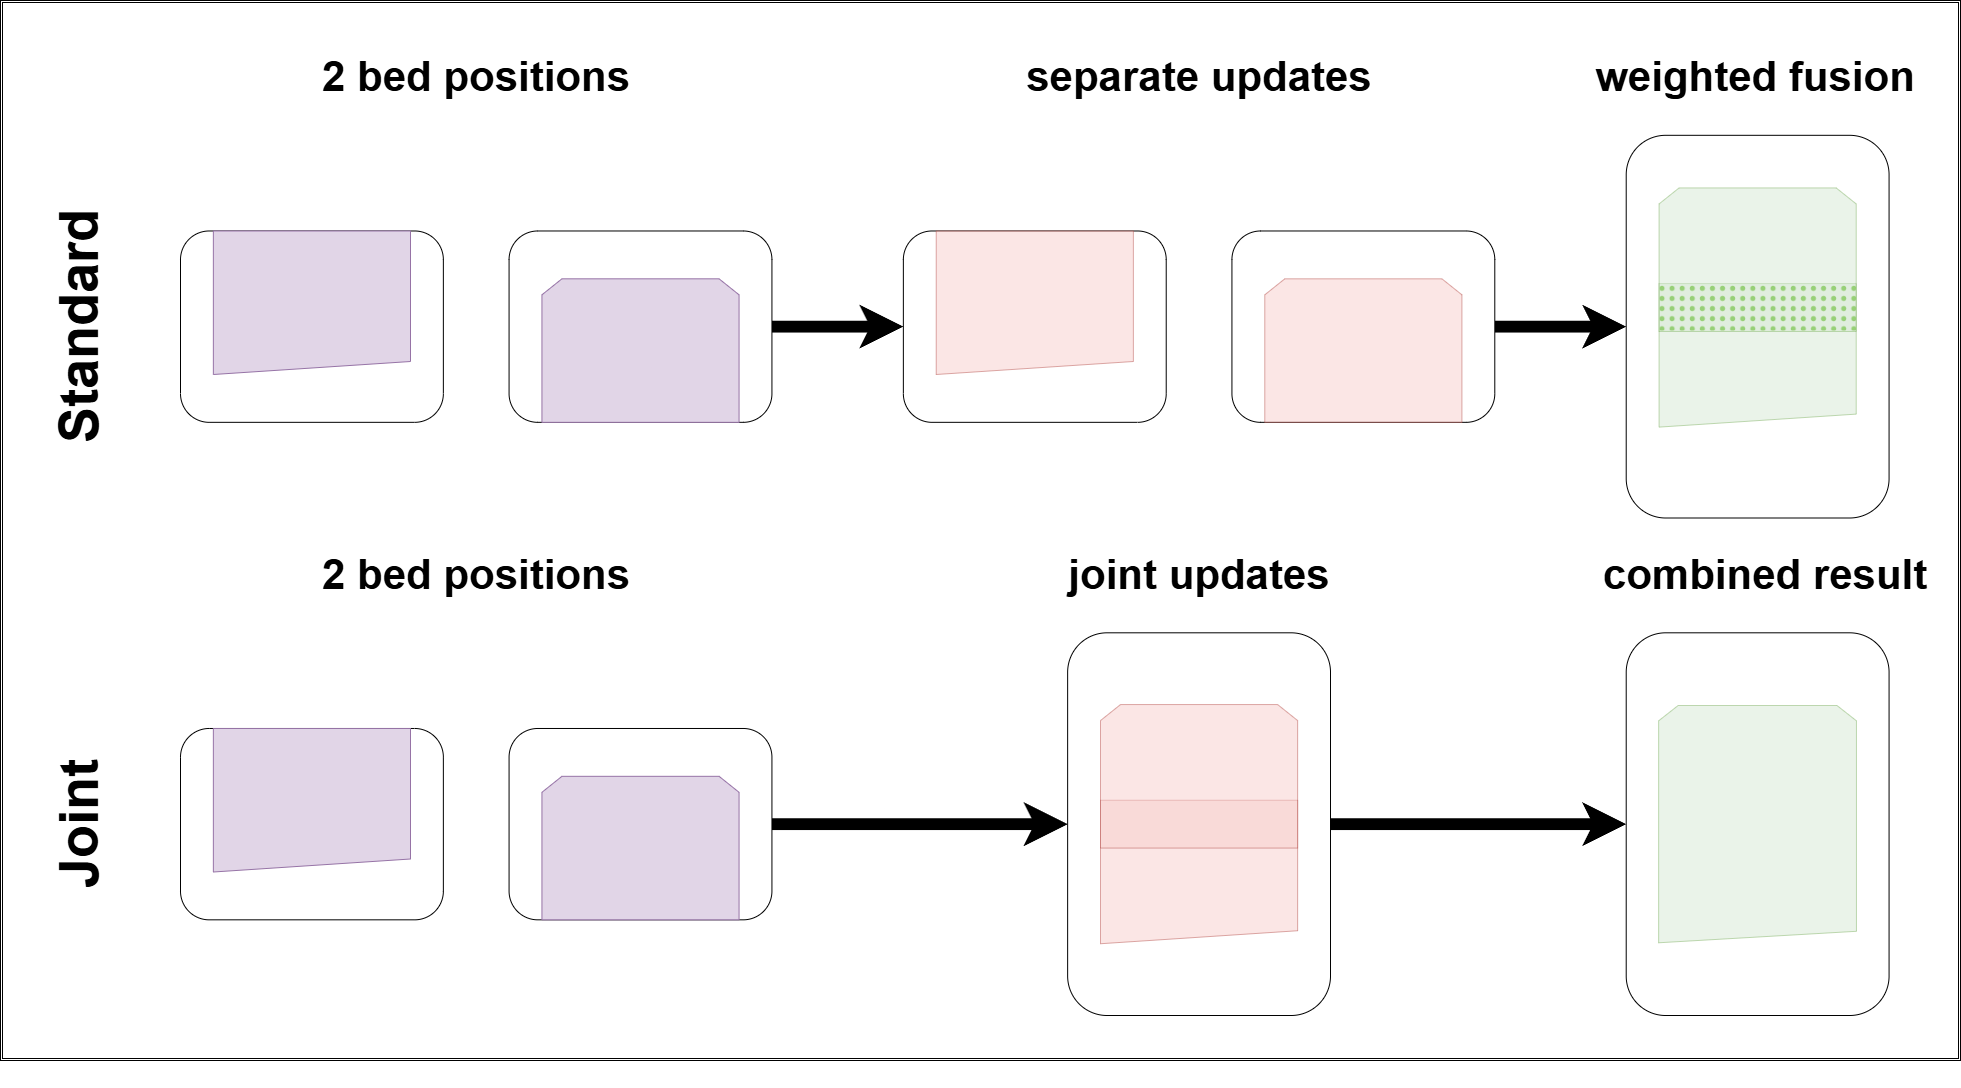

The diagram above was exported from draw.io. Its source (the exported page's mxGraphModel, read from the mxfile embedded in the PNG):
<mxGraphModel dx="4293" dy="2103" grid="0" gridSize="10" guides="1" tooltips="1" connect="1" arrows="1" fold="1" page="1" pageScale="1" pageWidth="827" pageHeight="1169" math="0" shadow="0">
  <root>
    <mxCell id="0" />
    <mxCell id="1" parent="0" />
    <mxCell id="2" value="" style="shape=ext;double=1;rounded=0;whiteSpace=wrap;html=1;" vertex="1" parent="1">
      <mxGeometry x="-40" y="60" width="1960" height="1060" as="geometry" />
    </mxCell>
    <mxCell id="3" value="" style="rounded=1;whiteSpace=wrap;html=1;container=0;" vertex="1" parent="1">
      <mxGeometry x="1585.7142857142856" y="692.3076923076923" width="262.8571428571429" height="382.6923076923077" as="geometry" />
    </mxCell>
    <mxCell id="4" value="" style="verticalLabelPosition=bottom;verticalAlign=top;html=1;shape=mxgraph.basic.polygon;polyCoords=[[0.16,0.34],[0.65,0.34],[0.71,0.38],[0.71,0.75],[0.71,0.93],[0.1,0.96],[0.1,0.38],[0.16,0.34]];polyline=1;fillColor=#d5e8d4;strokeColor=#82b366;opacity=50;container=0;" vertex="1" parent="1">
      <mxGeometry x="1585.71" y="634.9" width="324.29" height="382.69" as="geometry" />
    </mxCell>
    <mxCell id="5" value="" style="rounded=1;whiteSpace=wrap;html=1;container=0;" vertex="1" parent="1">
      <mxGeometry x="1585.7142857142856" y="194.80769230769232" width="262.8571428571429" height="382.6923076923077" as="geometry" />
    </mxCell>
    <mxCell id="6" value="" style="shape=manualInput;whiteSpace=wrap;html=1;size=13;rotation=-180;fillColor=#d5e8d4;strokeColor=#82b366;opacity=50;container=0;" vertex="1" parent="1">
      <mxGeometry x="1618.5714285714284" y="343.10096153846155" width="197.14285714285714" height="143.5096153846154" as="geometry" />
    </mxCell>
    <mxCell id="7" value="" style="shape=loopLimit;whiteSpace=wrap;html=1;size=20;fillColor=#d5e8d4;strokeColor=#82b366;opacity=50;container=0;" vertex="1" parent="1">
      <mxGeometry x="1618.5714285714284" y="247.4278846153846" width="197.14285714285714" height="143.5096153846154" as="geometry" />
    </mxCell>
    <mxCell id="8" value="" style="endArrow=classic;html=1;rounded=0;exitX=1;exitY=0.5;exitDx=0;exitDy=0;entryX=0;entryY=0.5;entryDx=0;entryDy=0;strokeWidth=11.811;fontSize=32;startSize=5.9055;jumpSize=5.9055;" edge="1" source="28" target="30" parent="1">
      <mxGeometry width="50" height="50" relative="1" as="geometry">
        <mxPoint x="764.2857142857143" y="634.9038461538462" as="sourcePoint" />
        <mxPoint x="928.5714285714286" y="443.5576923076923" as="targetPoint" />
      </mxGeometry>
    </mxCell>
    <mxCell id="9" value="" style="endArrow=classic;html=1;rounded=0;exitX=1;exitY=0.5;exitDx=0;exitDy=0;entryX=0;entryY=0.5;entryDx=0;entryDy=0;strokeWidth=11.811;fontSize=32;startSize=5.9055;jumpSize=5.9055;" edge="1" source="24" target="19" parent="1">
      <mxGeometry width="50" height="50" relative="1" as="geometry">
        <mxPoint x="764.2857142857143" y="500.96153846153845" as="sourcePoint" />
        <mxPoint x="895.7142857142858" y="500.96153846153845" as="targetPoint" />
      </mxGeometry>
    </mxCell>
    <mxCell id="10" value="" style="endArrow=classic;html=1;rounded=0;exitX=1;exitY=0.5;exitDx=0;exitDy=0;entryX=0;entryY=0.5;entryDx=0;entryDy=0;strokeWidth=11.811;fontSize=32;startSize=5.9055;jumpSize=5.9055;" edge="1" source="19" target="3" parent="1">
      <mxGeometry width="50" height="50" relative="1" as="geometry">
        <mxPoint x="764.2857142857143" y="921.9230769230769" as="sourcePoint" />
        <mxPoint x="1060" y="921.9230769230769" as="targetPoint" />
      </mxGeometry>
    </mxCell>
    <mxCell id="11" value="" style="endArrow=classic;html=1;rounded=0;exitX=1;exitY=0.5;exitDx=0;exitDy=0;entryX=0;entryY=0.5;entryDx=0;entryDy=0;strokeWidth=11.811;fontSize=32;startSize=5.9055;jumpSize=5.9055;" edge="1" source="32" target="5" parent="1">
      <mxGeometry width="50" height="50" relative="1" as="geometry">
        <mxPoint x="1322.857142857143" y="845.3846153846154" as="sourcePoint" />
        <mxPoint x="1618.5714285714284" y="845.3846153846154" as="targetPoint" />
      </mxGeometry>
    </mxCell>
    <mxCell id="12" value="2 bed positions" style="text;html=1;align=center;verticalAlign=middle;whiteSpace=wrap;rounded=0;container=0;fontSize=42;fontStyle=1" vertex="1" parent="1">
      <mxGeometry x="172.85714285714286" y="577.5" width="525.7142857142858" height="114.80769230769232" as="geometry" />
    </mxCell>
    <mxCell id="13" value="2 bed positions" style="text;html=1;align=center;verticalAlign=middle;whiteSpace=wrap;rounded=0;container=0;fontSize=42;fontStyle=1" vertex="1" parent="1">
      <mxGeometry x="172.85714285714286" y="80" width="525.7142857142858" height="114.80769230769232" as="geometry" />
    </mxCell>
    <mxCell id="14" value="separate updates" style="text;html=1;align=center;verticalAlign=middle;whiteSpace=wrap;rounded=0;container=0;fontSize=42;fontStyle=1" vertex="1" parent="1">
      <mxGeometry x="895.7142857142858" y="80" width="525.7142857142858" height="114.80769230769232" as="geometry" />
    </mxCell>
    <mxCell id="15" value="weighted fusion" style="text;html=1;align=center;verticalAlign=middle;whiteSpace=wrap;rounded=0;container=0;fontSize=42;fontStyle=1" vertex="1" parent="1">
      <mxGeometry x="1530" y="80" width="370" height="114.81" as="geometry" />
    </mxCell>
    <mxCell id="16" value="joint updates" style="text;html=1;align=center;verticalAlign=middle;whiteSpace=wrap;rounded=0;container=0;fontSize=42;fontStyle=1" vertex="1" parent="1">
      <mxGeometry x="895.7142857142858" y="577.5" width="525.7142857142858" height="114.80769230769232" as="geometry" />
    </mxCell>
    <mxCell id="17" value="combined result" style="text;html=1;align=center;verticalAlign=middle;whiteSpace=wrap;rounded=0;container=0;fontSize=42;fontStyle=1" vertex="1" parent="1">
      <mxGeometry x="1550" y="577.5" width="350" height="114.81" as="geometry" />
    </mxCell>
    <mxCell id="18" value="" style="rounded=0;whiteSpace=wrap;html=1;fillStyle=dots;strokeWidth=0;fillColor=#97D077;gradientDirection=north;strokeColor=none;gradientColor=none;container=0;" vertex="1" parent="1">
      <mxGeometry x="1618.5714285714284" y="343.10096153846155" width="197.14285714285714" height="46.87980769230769" as="geometry" />
    </mxCell>
    <mxCell id="19" value="" style="rounded=1;whiteSpace=wrap;html=1;container=0;" vertex="1" parent="1">
      <mxGeometry x="1027.142857142857" y="692.3076923076923" width="262.8571428571429" height="382.6923076923077" as="geometry" />
    </mxCell>
    <mxCell id="20" value="" style="shape=manualInput;whiteSpace=wrap;html=1;size=13;rotation=-180;fillColor=#f8cecc;strokeColor=#b85450;opacity=50;container=0;" vertex="1" parent="1">
      <mxGeometry x="1060" y="859.7355769230769" width="197.14285714285714" height="143.5096153846154" as="geometry" />
    </mxCell>
    <mxCell id="21" value="" style="shape=loopLimit;whiteSpace=wrap;html=1;size=20;fillColor=#f8cecc;strokeColor=#b85450;opacity=50;container=0;" vertex="1" parent="1">
      <mxGeometry x="1060" y="764.0625" width="197.14285714285714" height="143.5096153846154" as="geometry" />
    </mxCell>
    <mxCell id="22" value="" style="rounded=1;whiteSpace=wrap;html=1;container=0;" vertex="1" parent="1">
      <mxGeometry x="140" y="787.9807692307693" width="262.8571428571429" height="191.34615384615384" as="geometry" />
    </mxCell>
    <mxCell id="23" value="" style="shape=manualInput;whiteSpace=wrap;html=1;size=13;rotation=-180;fillColor=#e1d5e7;strokeColor=#9673a6;container=0;" vertex="1" parent="1">
      <mxGeometry x="172.85714285714286" y="787.9807692307693" width="197.14285714285717" height="143.5096153846154" as="geometry" />
    </mxCell>
    <mxCell id="24" value="" style="rounded=1;whiteSpace=wrap;html=1;container=0;" vertex="1" parent="1">
      <mxGeometry x="468.57142857142856" y="787.9807692307693" width="262.8571428571429" height="191.34615384615384" as="geometry" />
    </mxCell>
    <mxCell id="25" value="" style="shape=loopLimit;whiteSpace=wrap;html=1;size=20;fillColor=#e1d5e7;strokeColor=#9673a6;container=0;" vertex="1" parent="1">
      <mxGeometry x="501.42857142857144" y="835.8173076923077" width="197.14285714285717" height="143.5096153846154" as="geometry" />
    </mxCell>
    <mxCell id="26" value="" style="rounded=1;whiteSpace=wrap;html=1;container=0;" vertex="1" parent="1">
      <mxGeometry x="140" y="290.4807692307692" width="262.8571428571429" height="191.34615384615384" as="geometry" />
    </mxCell>
    <mxCell id="27" value="" style="shape=manualInput;whiteSpace=wrap;html=1;size=13;rotation=-180;fillColor=#e1d5e7;strokeColor=#9673a6;container=0;" vertex="1" parent="1">
      <mxGeometry x="172.85714285714286" y="290.4807692307692" width="197.14285714285717" height="143.5096153846154" as="geometry" />
    </mxCell>
    <mxCell id="28" value="" style="rounded=1;whiteSpace=wrap;html=1;container=0;" vertex="1" parent="1">
      <mxGeometry x="468.57142857142856" y="290.4807692307692" width="262.8571428571429" height="191.34615384615384" as="geometry" />
    </mxCell>
    <mxCell id="29" value="" style="shape=loopLimit;whiteSpace=wrap;html=1;size=20;fillColor=#e1d5e7;strokeColor=#9673a6;container=0;" vertex="1" parent="1">
      <mxGeometry x="501.42857142857144" y="338.3173076923077" width="197.14285714285717" height="143.5096153846154" as="geometry" />
    </mxCell>
    <mxCell id="30" value="" style="rounded=1;whiteSpace=wrap;html=1;container=0;" vertex="1" parent="1">
      <mxGeometry x="862.8571428571428" y="290.4807692307692" width="262.8571428571429" height="191.34615384615384" as="geometry" />
    </mxCell>
    <mxCell id="31" value="" style="shape=manualInput;whiteSpace=wrap;html=1;size=13;rotation=-180;fillColor=#f8cecc;strokeColor=#b85450;opacity=50;container=0;" vertex="1" parent="1">
      <mxGeometry x="895.7142857142857" y="290.4807692307692" width="197.14285714285717" height="143.5096153846154" as="geometry" />
    </mxCell>
    <mxCell id="32" value="" style="rounded=1;whiteSpace=wrap;html=1;container=0;" vertex="1" parent="1">
      <mxGeometry x="1191.4285714285716" y="290.4807692307692" width="262.8571428571429" height="191.34615384615384" as="geometry" />
    </mxCell>
    <mxCell id="33" value="" style="shape=loopLimit;whiteSpace=wrap;html=1;size=20;fillColor=#f8cecc;strokeColor=#b85450;opacity=50;container=0;" vertex="1" parent="1">
      <mxGeometry x="1224.2857142857144" y="338.3173076923077" width="197.14285714285717" height="143.5096153846154" as="geometry" />
    </mxCell>
    <mxCell id="34" value="Standard" style="text;html=1;align=center;verticalAlign=middle;whiteSpace=wrap;rounded=0;container=0;fontSize=54;fontStyle=1;rotation=270;" vertex="1" parent="1">
      <mxGeometry x="-224.00285714285715" y="328.74999999999994" width="525.7142857142858" height="114.80769230769232" as="geometry" />
    </mxCell>
    <mxCell id="35" value="Joint" style="text;html=1;align=center;verticalAlign=middle;whiteSpace=wrap;rounded=0;container=0;fontSize=54;fontStyle=1;rotation=270;" vertex="1" parent="1">
      <mxGeometry x="-224.00285714285715" y="826.25" width="525.7142857142858" height="114.80769230769232" as="geometry" />
    </mxCell>
  </root>
</mxGraphModel>